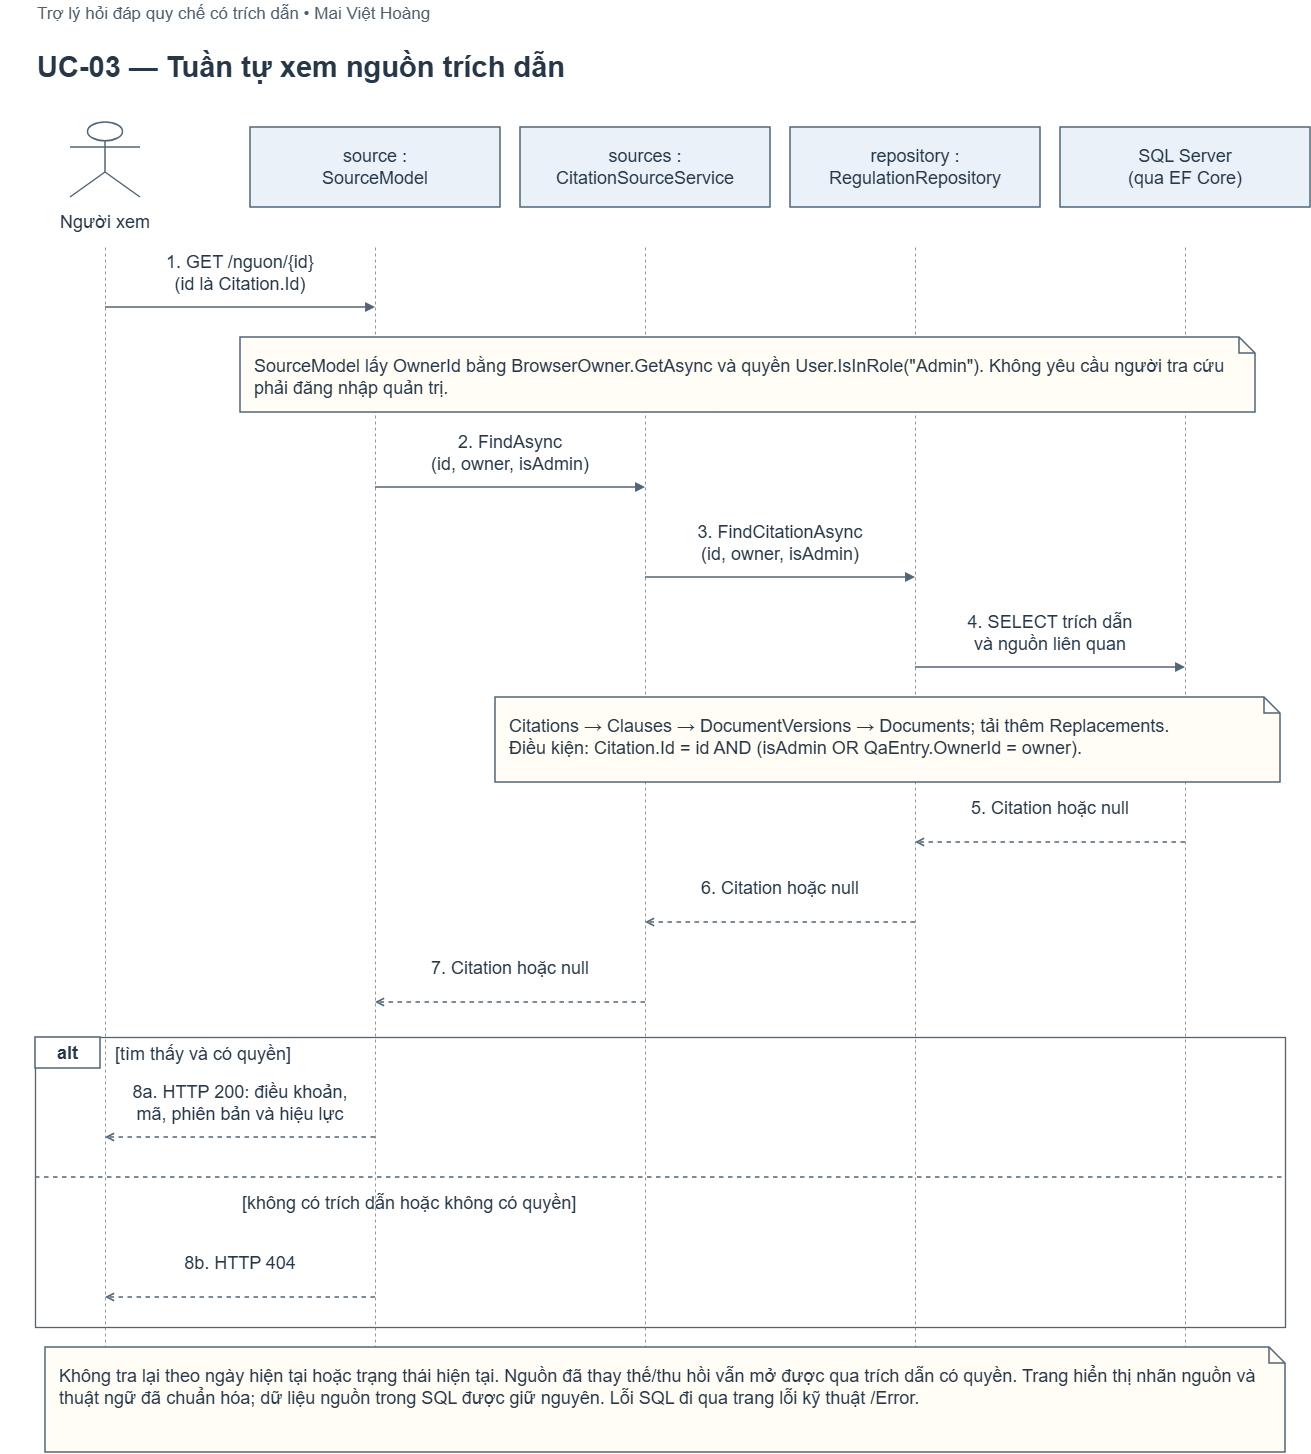

The diagram above was exported from draw.io. Its source (the exported page's mxGraphModel, read from the mxfile embedded in the PNG):
<mxGraphModel dx="2575" dy="238" grid="1" gridSize="10" guides="1" tooltips="1" connect="1" arrows="1" fold="1" page="1" pageScale="1" pageWidth="1460" pageHeight="1180" background="#ffffff" math="0" shadow="0">
  <root>
    <mxCell id="0" />
    <mxCell id="1" parent="0" />
    <mxCell id="gNwgQKaoGcGF7QlJ-4oN-220" parent="1" style="html=1;whiteSpace=wrap;fontFamily=Arial;fontSize=20;fontColor=#273747;strokeColor=#526577;strokeWidth=1.5;shadow=0;shape=text;fillColor=none;strokeColor=none;fontSize=17;fontColor=#52606d;fontStyle=0;align=left;verticalAlign=middle;spacing=2;" value="Trợ lý hỏi đáp quy chế có trích dẫn • Mai Việt Hoàng" vertex="1">
      <mxGeometry height="30" width="1260" x="1092.9998779296875" y="1962.0000305175781" as="geometry" />
    </mxCell>
    <mxCell id="gNwgQKaoGcGF7QlJ-4oN-221" parent="1" style="html=1;whiteSpace=wrap;fontFamily=Arial;fontSize=20;fontColor=#273747;strokeColor=#526577;strokeWidth=1.5;shadow=0;shape=text;fillColor=none;strokeColor=none;fontSize=29;fontColor=#273747;fontStyle=1;align=left;verticalAlign=middle;spacing=2;" value="UC-03 — Tuần tự xem nguồn trích dẫn" vertex="1">
      <mxGeometry height="55" width="1260" x="1092.9998779296875" y="2002.0000305175781" as="geometry" />
    </mxCell>
    <mxCell id="gNwgQKaoGcGF7QlJ-4oN-223" parent="1" style="html=1;whiteSpace=wrap;fontFamily=Arial;fontSize=20;fontColor=#273747;strokeColor=#526577;strokeWidth=1.5;shadow=0;shape=umlActor;fillColor=#ffffff;" value="" vertex="1">
      <mxGeometry height="75" width="70" x="1127.9998779296875" y="2085.000030517578" as="geometry" />
    </mxCell>
    <mxCell id="gNwgQKaoGcGF7QlJ-4oN-224" parent="1" style="html=1;whiteSpace=wrap;fontFamily=Arial;fontSize=20;fontColor=#273747;strokeColor=#526577;strokeWidth=1.5;shadow=0;shape=text;fillColor=none;strokeColor=none;fontSize=18;fontColor=#273747;fontStyle=0;align=center;verticalAlign=middle;spacing=2;fillColor=#ffffff;" value="Người xem" vertex="1">
      <mxGeometry height="34" width="210" x="1057.9998779296875" y="2168.000030517578" as="geometry" />
    </mxCell>
    <mxCell id="gNwgQKaoGcGF7QlJ-4oN-225" edge="1" parent="1" style="html=1;whiteSpace=wrap;fontFamily=Arial;fontSize=20;fontColor=#273747;strokeColor=#526577;strokeWidth=1.5;shadow=0;rounded=0;endArrow=none;endFill=0;startArrow=none;dashed=1;fontSize=18;labelBackgroundColor=#ffffff;strokeColor=#8b99a7;strokeWidth=1;" value="">
      <mxGeometry relative="1" as="geometry">
        <mxPoint x="1162.9998779296875" y="2210.000030517578" as="sourcePoint" />
        <mxPoint x="1162.9998779296875" y="3310.000030517578" as="targetPoint" />
      </mxGeometry>
    </mxCell>
    <mxCell id="gNwgQKaoGcGF7QlJ-4oN-226" parent="1" style="html=1;whiteSpace=wrap;fontFamily=Arial;fontSize=20;fontColor=#273747;strokeColor=#526577;strokeWidth=1.5;shadow=0;rounded=0;fillColor=#eaf1f8;spacing=14;fontSize=18;spacing=8;" value="source :&lt;br/&gt;SourceModel" vertex="1">
      <mxGeometry height="80" width="250" x="1307.9998779296875" y="2090.000030517578" as="geometry" />
    </mxCell>
    <mxCell id="gNwgQKaoGcGF7QlJ-4oN-227" edge="1" parent="1" style="html=1;whiteSpace=wrap;fontFamily=Arial;fontSize=20;fontColor=#273747;strokeColor=#526577;strokeWidth=1.5;shadow=0;rounded=0;endArrow=none;endFill=0;startArrow=none;dashed=1;fontSize=18;labelBackgroundColor=#ffffff;strokeColor=#8b99a7;strokeWidth=1;" value="">
      <mxGeometry relative="1" as="geometry">
        <mxPoint x="1432.9998779296875" y="2210.000030517578" as="sourcePoint" />
        <mxPoint x="1432.9998779296875" y="3310.000030517578" as="targetPoint" />
      </mxGeometry>
    </mxCell>
    <mxCell id="gNwgQKaoGcGF7QlJ-4oN-228" parent="1" style="html=1;whiteSpace=wrap;fontFamily=Arial;fontSize=20;fontColor=#273747;strokeColor=#526577;strokeWidth=1.5;shadow=0;rounded=0;fillColor=#eaf1f8;spacing=14;fontSize=18;spacing=8;" value="sources :&lt;br/&gt;CitationSourceService" vertex="1">
      <mxGeometry height="80" width="250" x="1577.9998779296875" y="2090.000030517578" as="geometry" />
    </mxCell>
    <mxCell id="gNwgQKaoGcGF7QlJ-4oN-229" edge="1" parent="1" style="html=1;whiteSpace=wrap;fontFamily=Arial;fontSize=20;fontColor=#273747;strokeColor=#526577;strokeWidth=1.5;shadow=0;rounded=0;endArrow=none;endFill=0;startArrow=none;dashed=1;fontSize=18;labelBackgroundColor=#ffffff;strokeColor=#8b99a7;strokeWidth=1;" value="">
      <mxGeometry relative="1" as="geometry">
        <mxPoint x="1702.9998779296875" y="2210.000030517578" as="sourcePoint" />
        <mxPoint x="1702.9998779296875" y="3310.000030517578" as="targetPoint" />
      </mxGeometry>
    </mxCell>
    <mxCell id="gNwgQKaoGcGF7QlJ-4oN-230" parent="1" style="html=1;whiteSpace=wrap;fontFamily=Arial;fontSize=20;fontColor=#273747;strokeColor=#526577;strokeWidth=1.5;shadow=0;rounded=0;fillColor=#eaf1f8;spacing=14;fontSize=18;spacing=8;" value="repository :&lt;br/&gt;RegulationRepository" vertex="1">
      <mxGeometry height="80" width="250" x="1847.9998779296875" y="2090.000030517578" as="geometry" />
    </mxCell>
    <mxCell id="gNwgQKaoGcGF7QlJ-4oN-231" edge="1" parent="1" style="html=1;whiteSpace=wrap;fontFamily=Arial;fontSize=20;fontColor=#273747;strokeColor=#526577;strokeWidth=1.5;shadow=0;rounded=0;endArrow=none;endFill=0;startArrow=none;dashed=1;fontSize=18;labelBackgroundColor=#ffffff;strokeColor=#8b99a7;strokeWidth=1;" value="">
      <mxGeometry relative="1" as="geometry">
        <mxPoint x="1972.9998779296875" y="2210.000030517578" as="sourcePoint" />
        <mxPoint x="1972.9998779296875" y="3310.000030517578" as="targetPoint" />
      </mxGeometry>
    </mxCell>
    <mxCell id="gNwgQKaoGcGF7QlJ-4oN-232" parent="1" style="html=1;whiteSpace=wrap;fontFamily=Arial;fontSize=20;fontColor=#273747;strokeColor=#526577;strokeWidth=1.5;shadow=0;rounded=0;fillColor=#eaf1f8;spacing=14;fontSize=18;spacing=8;" value="SQL Server&lt;br/&gt;(qua EF Core)" vertex="1">
      <mxGeometry height="80" width="250" x="2117.9998779296875" y="2090.000030517578" as="geometry" />
    </mxCell>
    <mxCell id="gNwgQKaoGcGF7QlJ-4oN-233" edge="1" parent="1" style="html=1;whiteSpace=wrap;fontFamily=Arial;fontSize=20;fontColor=#273747;strokeColor=#526577;strokeWidth=1.5;shadow=0;rounded=0;endArrow=none;endFill=0;startArrow=none;dashed=1;fontSize=18;labelBackgroundColor=#ffffff;strokeColor=#8b99a7;strokeWidth=1;" value="">
      <mxGeometry relative="1" as="geometry">
        <mxPoint x="2242.9998779296875" y="2210.000030517578" as="sourcePoint" />
        <mxPoint x="2242.9998779296875" y="3310.000030517578" as="targetPoint" />
      </mxGeometry>
    </mxCell>
    <mxCell id="gNwgQKaoGcGF7QlJ-4oN-234" edge="1" parent="1" style="html=1;whiteSpace=wrap;fontFamily=Arial;fontSize=20;fontColor=#273747;strokeColor=#526577;strokeWidth=1.5;shadow=0;rounded=0;endArrow=block;endFill=1;startArrow=none;dashed=0;fontSize=18;labelBackgroundColor=#ffffff;" value="&lt;div style=&quot;width:246px;text-align:center;line-height:1.18&quot;&gt;1. GET /nguon/{id}&lt;br/&gt;(id là Citation.Id)&lt;/div&gt;">
      <mxGeometry relative="1" as="geometry">
        <mxPoint y="-34" as="offset" />
        <mxPoint x="1162.9998779296875" y="2270.000030517578" as="sourcePoint" />
        <mxPoint x="1432.9998779296875" y="2270.000030517578" as="targetPoint" />
      </mxGeometry>
    </mxCell>
    <mxCell id="gNwgQKaoGcGF7QlJ-4oN-235" parent="1" style="html=1;whiteSpace=wrap;fontFamily=Arial;fontSize=20;fontColor=#273747;strokeColor=#526577;strokeWidth=1.5;shadow=0;shape=note;size=16;fillColor=#fffdf5;align=left;verticalAlign=top;spacing=14;fontSize=18;" value="SourceModel lấy OwnerId bằng BrowserOwner.GetAsync và quyền User.IsInRole(&amp;quot;Admin&amp;quot;). Không yêu cầu người tra cứu phải đăng nhập quản trị." vertex="1">
      <mxGeometry height="75" width="1015" x="1297.9998779296875" y="2300.000030517578" as="geometry" />
    </mxCell>
    <mxCell id="gNwgQKaoGcGF7QlJ-4oN-236" edge="1" parent="1" style="html=1;whiteSpace=wrap;fontFamily=Arial;fontSize=20;fontColor=#273747;strokeColor=#526577;strokeWidth=1.5;shadow=0;rounded=0;endArrow=block;endFill=1;startArrow=none;dashed=0;fontSize=18;labelBackgroundColor=#ffffff;" value="&lt;div style=&quot;width:246px;text-align:center;line-height:1.18&quot;&gt;2. FindAsync&lt;br/&gt;(id, owner, isAdmin)&lt;/div&gt;">
      <mxGeometry relative="1" as="geometry">
        <mxPoint y="-34" as="offset" />
        <mxPoint x="1432.9998779296875" y="2450.000030517578" as="sourcePoint" />
        <mxPoint x="1702.9998779296875" y="2450.000030517578" as="targetPoint" />
      </mxGeometry>
    </mxCell>
    <mxCell id="gNwgQKaoGcGF7QlJ-4oN-237" edge="1" parent="1" style="html=1;whiteSpace=wrap;fontFamily=Arial;fontSize=20;fontColor=#273747;strokeColor=#526577;strokeWidth=1.5;shadow=0;rounded=0;endArrow=block;endFill=1;startArrow=none;dashed=0;fontSize=18;labelBackgroundColor=#ffffff;" value="&lt;div style=&quot;width:246px;text-align:center;line-height:1.18&quot;&gt;3. FindCitationAsync&lt;br/&gt;(id, owner, isAdmin)&lt;/div&gt;">
      <mxGeometry relative="1" as="geometry">
        <mxPoint y="-34" as="offset" />
        <mxPoint x="1702.9998779296875" y="2540.000030517578" as="sourcePoint" />
        <mxPoint x="1972.9998779296875" y="2540.000030517578" as="targetPoint" />
      </mxGeometry>
    </mxCell>
    <mxCell id="gNwgQKaoGcGF7QlJ-4oN-238" edge="1" parent="1" style="html=1;whiteSpace=wrap;fontFamily=Arial;fontSize=20;fontColor=#273747;strokeColor=#526577;strokeWidth=1.5;shadow=0;rounded=0;endArrow=block;endFill=1;startArrow=none;dashed=0;fontSize=18;labelBackgroundColor=#ffffff;" value="&lt;div style=&quot;width:246px;text-align:center;line-height:1.18&quot;&gt;4. SELECT trích dẫn&lt;br/&gt;và nguồn liên quan&lt;/div&gt;">
      <mxGeometry relative="1" as="geometry">
        <mxPoint y="-34" as="offset" />
        <mxPoint x="1972.9998779296875" y="2630.000030517578" as="sourcePoint" />
        <mxPoint x="2242.9998779296875" y="2630.000030517578" as="targetPoint" />
      </mxGeometry>
    </mxCell>
    <mxCell id="gNwgQKaoGcGF7QlJ-4oN-239" parent="1" style="html=1;whiteSpace=wrap;fontFamily=Arial;fontSize=20;fontColor=#273747;strokeColor=#526577;strokeWidth=1.5;shadow=0;shape=note;size=16;fillColor=#fffdf5;align=left;verticalAlign=top;spacing=14;fontSize=18;" value="Citations → Clauses → DocumentVersions → Documents; tải thêm Replacements.&lt;br/&gt;Điều kiện: Citation.Id = id AND (isAdmin OR QaEntry.OwnerId = owner)." vertex="1">
      <mxGeometry height="85" width="785" x="1552.9998779296875" y="2660.000030517578" as="geometry" />
    </mxCell>
    <mxCell id="gNwgQKaoGcGF7QlJ-4oN-240" edge="1" parent="1" style="html=1;whiteSpace=wrap;fontFamily=Arial;fontSize=20;fontColor=#273747;strokeColor=#526577;strokeWidth=1.5;shadow=0;rounded=0;endArrow=open;endFill=0;startArrow=none;dashed=1;fontSize=18;labelBackgroundColor=#ffffff;" value="&lt;div style=&quot;width:246px;text-align:center;line-height:1.18&quot;&gt;5. Citation hoặc null&lt;/div&gt;">
      <mxGeometry relative="1" as="geometry">
        <mxPoint y="-34" as="offset" />
        <mxPoint x="2242.9998779296875" y="2805.000030517578" as="sourcePoint" />
        <mxPoint x="1972.9998779296875" y="2805.000030517578" as="targetPoint" />
      </mxGeometry>
    </mxCell>
    <mxCell id="gNwgQKaoGcGF7QlJ-4oN-241" edge="1" parent="1" style="html=1;whiteSpace=wrap;fontFamily=Arial;fontSize=20;fontColor=#273747;strokeColor=#526577;strokeWidth=1.5;shadow=0;rounded=0;endArrow=open;endFill=0;startArrow=none;dashed=1;fontSize=18;labelBackgroundColor=#ffffff;" value="&lt;div style=&quot;width:246px;text-align:center;line-height:1.18&quot;&gt;6. Citation hoặc null&lt;/div&gt;">
      <mxGeometry relative="1" as="geometry">
        <mxPoint y="-34" as="offset" />
        <mxPoint x="1972.9998779296875" y="2885.000030517578" as="sourcePoint" />
        <mxPoint x="1702.9998779296875" y="2885.000030517578" as="targetPoint" />
      </mxGeometry>
    </mxCell>
    <mxCell id="gNwgQKaoGcGF7QlJ-4oN-242" edge="1" parent="1" style="html=1;whiteSpace=wrap;fontFamily=Arial;fontSize=20;fontColor=#273747;strokeColor=#526577;strokeWidth=1.5;shadow=0;rounded=0;endArrow=open;endFill=0;startArrow=none;dashed=1;fontSize=18;labelBackgroundColor=#ffffff;" value="&lt;div style=&quot;width:246px;text-align:center;line-height:1.18&quot;&gt;7. Citation hoặc null&lt;/div&gt;">
      <mxGeometry relative="1" as="geometry">
        <mxPoint y="-34" as="offset" />
        <mxPoint x="1702.9998779296875" y="2965.000030517578" as="sourcePoint" />
        <mxPoint x="1432.9998779296875" y="2965.000030517578" as="targetPoint" />
      </mxGeometry>
    </mxCell>
    <mxCell id="gNwgQKaoGcGF7QlJ-4oN-243" parent="1" style="html=1;whiteSpace=wrap;fontFamily=Arial;fontSize=20;fontColor=#273747;strokeColor=#526577;strokeWidth=1.5;shadow=0;fillColor=none;strokeWidth=1.3;" value="" vertex="1">
      <mxGeometry height="290" width="1250" x="1092.9998779296875" y="3000.000030517578" as="geometry" />
    </mxCell>
    <mxCell id="gNwgQKaoGcGF7QlJ-4oN-244" parent="1" style="html=1;whiteSpace=wrap;fontFamily=Arial;fontSize=20;fontColor=#273747;strokeColor=#526577;strokeWidth=1.5;shadow=0;fillColor=#ffffff;fontStyle=1;fontSize=18;" value="alt" vertex="1">
      <mxGeometry height="31" width="65" x="1092.9998779296875" y="3000.000030517578" as="geometry" />
    </mxCell>
    <mxCell id="gNwgQKaoGcGF7QlJ-4oN-245" parent="1" style="html=1;whiteSpace=wrap;fontFamily=Arial;fontSize=20;fontColor=#273747;strokeColor=#526577;strokeWidth=1.5;shadow=0;shape=text;fillColor=none;strokeColor=none;fontSize=18;fontColor=#273747;fontStyle=0;align=left;verticalAlign=middle;spacing=2;" value="[tìm thấy và có quyền]" vertex="1">
      <mxGeometry height="29" width="1158" x="1170.9998779296875" y="3002.000030517578" as="geometry" />
    </mxCell>
    <mxCell id="gNwgQKaoGcGF7QlJ-4oN-246" edge="1" parent="1" style="html=1;whiteSpace=wrap;fontFamily=Arial;fontSize=20;fontColor=#273747;strokeColor=#526577;strokeWidth=1.5;shadow=0;rounded=0;endArrow=open;endFill=0;startArrow=none;dashed=1;fontSize=18;labelBackgroundColor=#ffffff;" value="&lt;div style=&quot;width:246px;text-align:center;line-height:1.18&quot;&gt;8a. HTTP 200: điều khoản,&lt;br/&gt;mã, phiên bản và hiệu lực&lt;/div&gt;">
      <mxGeometry relative="1" as="geometry">
        <mxPoint y="-34" as="offset" />
        <mxPoint x="1432.9998779296875" y="3100.000030517578" as="sourcePoint" />
        <mxPoint x="1162.9998779296875" y="3100.000030517578" as="targetPoint" />
      </mxGeometry>
    </mxCell>
    <mxCell id="gNwgQKaoGcGF7QlJ-4oN-247" edge="1" parent="1" style="html=1;whiteSpace=wrap;fontFamily=Arial;fontSize=20;fontColor=#273747;strokeColor=#526577;strokeWidth=1.5;shadow=0;rounded=0;endArrow=none;endFill=0;startArrow=none;dashed=1;fontSize=18;labelBackgroundColor=#ffffff;" value="">
      <mxGeometry relative="1" as="geometry">
        <mxPoint x="1092.9998779296875" y="3140.000030517578" as="sourcePoint" />
        <mxPoint x="2342.9998779296875" y="3140.000030517578" as="targetPoint" />
      </mxGeometry>
    </mxCell>
    <mxCell id="gNwgQKaoGcGF7QlJ-4oN-248" parent="1" style="html=1;whiteSpace=wrap;fontFamily=Arial;fontSize=20;fontColor=#273747;strokeColor=#526577;strokeWidth=1.5;shadow=0;shape=text;fillColor=none;strokeColor=none;fontSize=18;fontColor=#273747;fontStyle=0;align=left;verticalAlign=middle;spacing=2;" value="[không có trích dẫn hoặc không có quyền]" vertex="1">
      <mxGeometry height="32" width="990" x="1297.9998779296875" y="3150.000030517578" as="geometry" />
    </mxCell>
    <mxCell id="gNwgQKaoGcGF7QlJ-4oN-249" edge="1" parent="1" style="html=1;whiteSpace=wrap;fontFamily=Arial;fontSize=20;fontColor=#273747;strokeColor=#526577;strokeWidth=1.5;shadow=0;rounded=0;endArrow=open;endFill=0;startArrow=none;dashed=1;fontSize=18;labelBackgroundColor=#ffffff;" value="&lt;div style=&quot;width:246px;text-align:center;line-height:1.18&quot;&gt;8b. HTTP 404&lt;/div&gt;">
      <mxGeometry relative="1" as="geometry">
        <mxPoint y="-34" as="offset" />
        <mxPoint x="1432.9998779296875" y="3260.000030517578" as="sourcePoint" />
        <mxPoint x="1162.9998779296875" y="3260.000030517578" as="targetPoint" />
      </mxGeometry>
    </mxCell>
    <mxCell id="gNwgQKaoGcGF7QlJ-4oN-250" parent="1" style="html=1;whiteSpace=wrap;fontFamily=Arial;fontSize=20;fontColor=#273747;strokeColor=#526577;strokeWidth=1.5;shadow=0;shape=note;size=16;fillColor=#fffdf5;align=left;verticalAlign=top;spacing=14;fontSize=18;" value="Không tra lại theo ngày hiện tại hoặc trạng thái hiện tại. Nguồn đã thay thế/thu hồi vẫn mở được qua trích dẫn có quyền. Trang hiển thị nhãn nguồn và thuật ngữ đã chuẩn hóa; dữ liệu nguồn trong SQL được giữ nguyên. Lỗi SQL đi qua trang lỗi kỹ thuật /Error." vertex="1">
      <mxGeometry height="105" width="1240" x="1102.9998779296875" y="3310.000030517578" as="geometry" />
    </mxCell>
  </root>
</mxGraphModel>